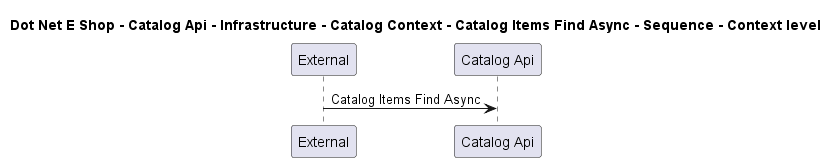

The diagram above was rendered by PlantUML. Its source (embedded in the PNG):
@startuml

title Dot Net E Shop - Catalog Api - Infrastructure - Catalog Context - Catalog Items Find Async - Sequence - Context level

participant "External" as C4InterFlow.SoftwareSystems.ExternalSystem
participant "Catalog Api" as DotNetEShop.SoftwareSystems.CatalogApi

C4InterFlow.SoftwareSystems.ExternalSystem -> DotNetEShop.SoftwareSystems.CatalogApi : Catalog Items Find Async


@enduml